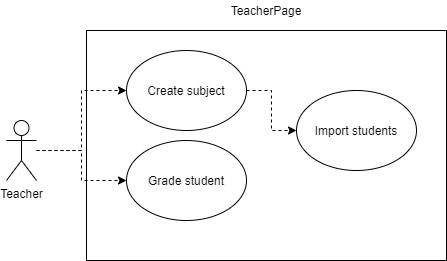

The diagram above was exported from draw.io. Its source (the exported page's mxGraphModel, read from the mxfile embedded in the PNG):
<mxGraphModel dx="1422" dy="745" grid="1" gridSize="10" guides="1" tooltips="1" connect="1" arrows="1" fold="1" page="1" pageScale="1" pageWidth="827" pageHeight="1169" math="0" shadow="0">
  <root>
    <mxCell id="0" />
    <mxCell id="1" parent="0" />
    <mxCell id="icDoCdJU_2uMXjD9EnlG-115" style="edgeStyle=orthogonalEdgeStyle;rounded=0;orthogonalLoop=1;jettySize=auto;html=1;dashed=1;endArrow=classic;endFill=1;strokeColor=#000000;" edge="1" parent="1" source="icDoCdJU_2uMXjD9EnlG-109" target="icDoCdJU_2uMXjD9EnlG-111">
      <mxGeometry relative="1" as="geometry" />
    </mxCell>
    <mxCell id="icDoCdJU_2uMXjD9EnlG-116" style="edgeStyle=orthogonalEdgeStyle;rounded=0;orthogonalLoop=1;jettySize=auto;html=1;entryX=0;entryY=0.5;entryDx=0;entryDy=0;dashed=1;endArrow=classic;endFill=1;strokeColor=#000000;" edge="1" parent="1" source="icDoCdJU_2uMXjD9EnlG-109" target="icDoCdJU_2uMXjD9EnlG-112">
      <mxGeometry relative="1" as="geometry" />
    </mxCell>
    <mxCell id="icDoCdJU_2uMXjD9EnlG-109" value="Teacher" style="shape=umlActor;verticalLabelPosition=bottom;labelBackgroundColor=#ffffff;verticalAlign=top;html=1;outlineConnect=0;fillColor=none;" vertex="1" parent="1">
      <mxGeometry x="70" y="180" width="30" height="60" as="geometry" />
    </mxCell>
    <mxCell id="icDoCdJU_2uMXjD9EnlG-110" value="" style="rounded=0;whiteSpace=wrap;html=1;fillColor=none;" vertex="1" parent="1">
      <mxGeometry x="150" y="90" width="360" height="230" as="geometry" />
    </mxCell>
    <mxCell id="icDoCdJU_2uMXjD9EnlG-114" style="edgeStyle=orthogonalEdgeStyle;rounded=0;orthogonalLoop=1;jettySize=auto;html=1;dashed=1;endArrow=classic;endFill=1;strokeColor=#000000;" edge="1" parent="1" source="icDoCdJU_2uMXjD9EnlG-111" target="icDoCdJU_2uMXjD9EnlG-113">
      <mxGeometry relative="1" as="geometry" />
    </mxCell>
    <mxCell id="icDoCdJU_2uMXjD9EnlG-111" value="Create subject" style="ellipse;whiteSpace=wrap;html=1;fillColor=none;" vertex="1" parent="1">
      <mxGeometry x="190" y="110" width="120" height="80" as="geometry" />
    </mxCell>
    <mxCell id="icDoCdJU_2uMXjD9EnlG-112" value="Grade student" style="ellipse;whiteSpace=wrap;html=1;fillColor=none;" vertex="1" parent="1">
      <mxGeometry x="190" y="200" width="120" height="80" as="geometry" />
    </mxCell>
    <mxCell id="icDoCdJU_2uMXjD9EnlG-113" value="Import students" style="ellipse;whiteSpace=wrap;html=1;fillColor=none;" vertex="1" parent="1">
      <mxGeometry x="360" y="150" width="120" height="80" as="geometry" />
    </mxCell>
    <mxCell id="icDoCdJU_2uMXjD9EnlG-118" value="TeacherPage" style="text;html=1;strokeColor=none;fillColor=none;align=center;verticalAlign=middle;whiteSpace=wrap;rounded=0;" vertex="1" parent="1">
      <mxGeometry x="310" y="60" width="40" height="20" as="geometry" />
    </mxCell>
  </root>
</mxGraphModel>